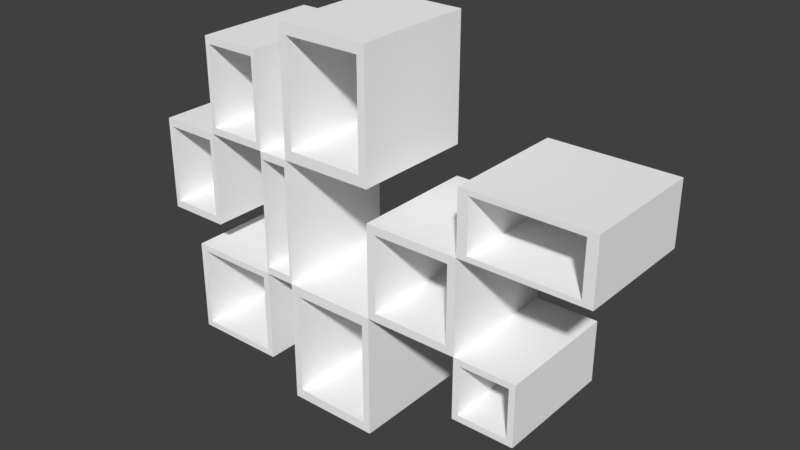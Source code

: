 # Source: Book_Rack.blend  (saved by Blender 2.79.0; exported with 4.5.12 LTS)
import bpy
from mathutils import Matrix  # noqa: F401  (used for matrix-valued properties, if any)

bpy.ops.wm.read_factory_settings(use_empty=True)
scene = bpy.context.scene
scene.name = 'Scene'

# ---- collections
col_collection_1 = bpy.data.collections.new('Collection 1'); scene.collection.children.link(col_collection_1)

# ---- materials (node trees are filled in below, after node groups)
mat_material_001 = bpy.data.materials.new('Material.001')
mat_material_001.alpha_threshold = 0.0
mat_material_001.use_transparent_shadow = False
mat_material_001.diffuse_color = (1.0, 1.0, 1.0, 1.0)
mat_material_001.roughness = 0.5

# ---- material node trees

# ---- world
world_world = bpy.data.worlds.new('World'); scene.world = world_world
world_world.color = (0.05127, 0.05127, 0.05127)
world_world.use_sun_shadow = False
world_world.sun_shadow_jitter_overblur = 0.0
world_world.cycles.sampling_method = 'MANUAL'

# ---- meshes
me_plane = bpy.data.meshes.new('Plane')
me_plane.from_pydata([(0.4513, 0.314, -5.96e-08), (0.4513, 0.314, 0.404), (0.8553, 0.314, -5.96e-08), (0.8553, 0.314, 0.404), (0.8553, 0.112, -5.215e-08), (0.8553, 0.112, 0.404), (0.4513, 0.112, -9.686e-08), (0.4513, 0.112, 0.404), (0.4513, -0.1909, -1.192e-07), (0.4513, -0.1909, 0.404), (0.6533, -0.1909, -8.941e-08), (0.6533, -0.1909, 0.404), (0.6533, -0.3929, -1.49e-07), (0.6533, -0.3929, 0.404), (0.4513, -0.3929, -1.49e-07), (0.4513, -0.3929, 0.404), (0.1483, -0.1909, -1.341e-07), (0.1483, -0.1909, 0.404), (0.1483, 0.112, -1.118e-07), (0.1483, 0.112, 0.404), (0.1483, -0.5949, -1.788e-07), (0.1483, -0.5949, 0.404), (-0.1546, -0.5949, -1.788e-07), (-0.1546, -0.5949, 0.404), (-0.1546, -0.1909, -1.49e-07), (-0.1546, -0.1909, 0.404), (-0.1546, 0.213, -1.192e-07), (-0.1546, 0.213, 0.404), (0.1483, 0.213, -1.043e-07), (0.1483, 0.213, 0.404), (0.1483, 0.617, -5.96e-08), (0.1483, 0.617, 0.404), (-0.1546, 0.617, -5.96e-08), (-0.1546, 0.617, 0.404), (-0.2556, 0.213, -1.192e-07), (-0.2556, 0.213, 0.404), (-0.2556, -0.1909, -1.49e-07), (-0.2556, -0.1909, 0.404), (-0.2556, 0.516, -5.96e-08), (-0.2556, 0.516, 0.404), (-0.4576, 0.516, -1.192e-07), (-0.4576, 0.516, 0.404), (-0.4576, 0.213, -1.192e-07), (-0.4576, 0.213, 0.404), (-0.4576, -0.08995, -1.565e-07), (-0.4576, -0.08995, 0.404), (-0.6596, -0.08995, -1.565e-07), (-0.6596, -0.08995, 0.404), (-0.6596, 0.213, -1.192e-07), (-0.6596, 0.213, 0.404), (-0.2556, -0.4939, -2.086e-07), (-0.2556, -0.4939, 0.404), (-0.5586, -0.4939, -2.086e-07), (-0.5586, -0.4939, 0.404), (-0.5586, -0.1909, -1.49e-07), (-0.5586, -0.1909, 0.404), (0.8222, 0.2975, -5.96e-08), (0.4844, 0.2975, -5.96e-08), (0.4844, 0.2975, 0.404), (0.8222, 0.2975, 0.404), (0.8222, 0.1286, 0.404), (0.8222, 0.1286, -4.47e-08), (0.4844, 0.1286, 0.404), (0.4844, 0.1286, -1.043e-07), (0.4714, -0.211, 0.404), (0.4714, -0.211, -1.192e-07), (0.6332, -0.211, 0.404), (0.6332, -0.211, -8.941e-08), (0.6332, -0.3728, 0.404), (0.6332, -0.3728, -1.49e-07), (0.4714, -0.3728, 0.404), (0.4714, -0.3728, -1.49e-07), (0.4243, 0.08507, 0.404), (0.4243, 0.08507, -8.941e-08), (0.4243, -0.164, 0.404), (0.4243, -0.164, -1.341e-07), (0.1753, -0.164, 0.404), (0.1753, -0.164, -1.341e-07), (0.1753, 0.08507, 0.404), (0.1753, 0.08507, -8.941e-08), (0.1243, -0.2229, 0.404), (0.1243, -0.2229, -1.341e-07), (0.1243, -0.5629, 0.404), (0.1243, -0.5629, -1.788e-07), (-0.1307, -0.5629, 0.404), (-0.1307, -0.5629, -1.788e-07), (-0.1307, -0.2229, 0.404), (-0.1307, -0.2229, -1.341e-07), (-0.1289, 0.2474, 0.404), (-0.1289, 0.2474, -1.043e-07), (0.1226, 0.2474, 0.404), (0.1226, 0.2474, -8.941e-08), (0.1226, 0.5827, 0.404), (0.1226, 0.5827, -5.96e-08), (-0.1289, 0.5827, 0.404), (-0.1289, 0.5827, -5.96e-08), (-0.1607, -0.1668, 0.404), (-0.1607, -0.1668, -1.49e-07), (-0.1607, 0.1889, 0.404), (-0.1607, 0.1889, -8.941e-08), (-0.2496, 0.1889, 0.404), (-0.2496, 0.1889, -1.192e-07), (-0.2496, -0.1668, 0.404), (-0.2496, -0.1668, -1.788e-07), (-0.2708, 0.2357, 0.404), (-0.2708, 0.2357, -8.941e-08), (-0.2708, 0.4933, 0.404), (-0.2708, 0.4933, -8.941e-08), (-0.4425, 0.4933, 0.404), (-0.4425, 0.4933, -5.96e-08), (-0.4425, 0.2357, 0.404), (-0.4425, 0.2357, -8.941e-08), (-0.4741, 0.1884, 0.404), (-0.4741, 0.1884, -1.49e-07), (-0.4741, -0.06529, 0.404), (-0.4741, -0.06529, -1.341e-07), (-0.6432, -0.06529, 0.404), (-0.6432, -0.06529, -1.639e-07), (-0.6432, 0.1884, 0.404), (-0.6432, 0.1884, -1.192e-07), (-0.2758, -0.2111, 0.404), (-0.2758, -0.2111, -1.49e-07), (-0.2758, -0.4738, 0.404), (-0.2758, -0.4738, -1.788e-07), (-0.5385, -0.4738, 0.404), (-0.5385, -0.4738, -2.086e-07), (-0.5385, -0.2111, 0.404), (-0.5385, -0.2111, -1.49e-07)], [], [(6, 63, 61, 4), (2, 56, 57, 0), (7, 62, 58, 1), (1, 58, 59, 3), (17, 9, 74, 76), (9, 64, 66, 11), (12, 69, 67, 10), (13, 68, 70, 15), (15, 70, 64, 9), (18, 79, 77, 16), (6, 73, 79, 18), (9, 7, 72, 74), (22, 85, 83, 20), (23, 84, 86, 25), (16, 81, 87, 24), (20, 83, 81, 16), (35, 100, 98, 27), (29, 90, 88, 27), (28, 91, 93, 30), (33, 94, 92, 31), (27, 88, 94, 33), (34, 101, 103, 36), (36, 103, 97, 24), (27, 98, 96, 25), (38, 107, 109, 40), (43, 110, 108, 41), (34, 42, 111, 105), (34, 105, 107, 38), (43, 45, 44, 42), (45, 47, 46, 44), (47, 49, 48, 46), (43, 42, 48, 49), (36, 37, 51, 50), (50, 51, 53, 52), (52, 53, 55, 54), (55, 37, 36, 54), (57, 56, 59, 58), (56, 61, 60, 59), (61, 63, 62, 60), (57, 58, 62, 63), (3, 59, 60, 5), (0, 57, 63, 6), (5, 60, 62, 7), (4, 61, 56, 2), (7, 6, 4, 5), (3, 5, 4, 2), (2, 0, 1, 3), (1, 0, 6, 7), (64, 65, 67, 66), (66, 67, 69, 68), (68, 69, 71, 70), (64, 70, 71, 65), (8, 65, 71, 14), (14, 71, 69, 12), (11, 66, 68, 13), (10, 67, 65, 8), (13, 12, 10, 11), (15, 14, 12, 13), (9, 8, 14, 15), (11, 10, 8, 9), (72, 73, 75, 74), (74, 75, 77, 76), (76, 77, 79, 78), (72, 78, 79, 73), (6, 8, 75, 73), (19, 78, 72, 7), (17, 76, 78, 19), (8, 16, 77, 75), (9, 8, 6, 7), (8, 9, 17, 16), (7, 6, 18, 19), (19, 18, 16, 17), (81, 83, 82, 80), (83, 85, 84, 82), (85, 87, 86, 84), (86, 87, 81, 80), (17, 80, 82, 21), (25, 86, 80, 17), (24, 87, 85, 22), (21, 82, 84, 23), (88, 90, 91, 89), (90, 92, 93, 91), (92, 94, 95, 93), (88, 89, 95, 94), (32, 95, 89, 26), (30, 93, 95, 32), (31, 92, 90, 29), (26, 89, 91, 28), (96, 98, 99, 97), (98, 100, 101, 99), (100, 102, 103, 101), (96, 97, 103, 102), (24, 97, 99, 26), (25, 96, 102, 37), (37, 102, 100, 35), (26, 99, 101, 34), (105, 104, 106, 107), (107, 106, 108, 109), (109, 108, 110, 111), (110, 104, 105, 111), (39, 106, 104, 35), (43, 35, 104, 110), (40, 109, 111, 42), (41, 108, 106, 39), (112, 113, 115, 114), (114, 115, 117, 116), (116, 117, 119, 118), (112, 118, 119, 113), (43, 112, 114, 45), (42, 113, 119, 48), (48, 119, 117, 46), (45, 114, 116, 47), (44, 115, 113, 42), (49, 118, 112, 43), (47, 116, 118, 49), (46, 117, 115, 44), (121, 123, 122, 120), (123, 125, 124, 122), (125, 127, 126, 124), (126, 127, 121, 120), (50, 123, 121, 36), (36, 121, 127, 54), (53, 124, 126, 55), (52, 125, 123, 50), (37, 120, 122, 51), (55, 126, 120, 37), (54, 127, 125, 52), (51, 122, 124, 53), (37, 36, 24, 25), (35, 34, 36, 37), (35, 27, 26, 34), (27, 25, 24, 26), (31, 29, 28, 30), (33, 31, 30, 32), (27, 33, 32, 26), (29, 27, 26, 28), (35, 34, 38, 39), (40, 41, 39, 38), (41, 40, 42, 43), (35, 43, 42, 34), (21, 20, 16, 17), (22, 20, 21, 23), (24, 22, 23, 25), (17, 16, 24, 25)])
me_plane.polygons.foreach_set('use_smooth', [True] * 144)
_k = set([(0, 1), (0, 2), (0, 6), (1, 3), (1, 7), (2, 3), (2, 4), (3, 5), (4, 5), (4, 6), (5, 7), (6, 7), (6, 8), (6, 18), (7, 9), (7, 19), (8, 9), (8, 10), (8, 14), (8, 16), (9, 11), (9, 15), (9, 17), (10, 11), (10, 12), (11, 13), (12, 13), (12, 14), (13, 15), (14, 15), (16, 17), (16, 18), (16, 20), (16, 24), (17, 19), (17, 21), (17, 25), (18, 19), (20, 21), (20, 22), (21, 23), (22, 23), (22, 24), (23, 25), (24, 25), (24, 26), (24, 36), (25, 27), (25, 37), (26, 27), (26, 28), (26, 32), (26, 34), (27, 29), (27, 33), (27, 35), (28, 29), (28, 30), (29, 31), (30, 31), (30, 32), (31, 33), (32, 33), (34, 35), (34, 36), (34, 38), (34, 42), (35, 37), (35, 39), (35, 43), (36, 37), (36, 50), (36, 54), (37, 51), (37, 55), (38, 39), (38, 40), (39, 41), (40, 41), (40, 42), (41, 43), (42, 43), (42, 44), (42, 48), (43, 45), (43, 49), (44, 45), (44, 46), (45, 47), (46, 47), (46, 48), (47, 49), (48, 49), (50, 51), (50, 52), (51, 53), (52, 53), (52, 54), (53, 55), (54, 55), (56, 57), (56, 59), (56, 61), (57, 58), (57, 63), (58, 59), (58, 62), (59, 60), (60, 61), (60, 62), (61, 63), (62, 63), (64, 65), (64, 66), (64, 70), (65, 67), (65, 71), (66, 67), (66, 68), (67, 69), (68, 69), (68, 70), (69, 71), (70, 71), (72, 73), (72, 74), (72, 78), (73, 75), (73, 79), (74, 75), (74, 76), (75, 77), (76, 77), (76, 78), (77, 79), (78, 79), (80, 81), (80, 82), (80, 86), (81, 83), (81, 87), (82, 83), (82, 84), (83, 85), (84, 85), (84, 86), (85, 87), (86, 87), (88, 89), (88, 90), (88, 94), (89, 91), (89, 95), (90, 91), (90, 92), (91, 93), (92, 93), (92, 94), (93, 95), (94, 95), (96, 97), (96, 98), (96, 102), (97, 99), (97, 103), (98, 99), (98, 100), (99, 101), (100, 101), (100, 102), (101, 103), (102, 103), (104, 105), (104, 106), (104, 110), (105, 107), (105, 111), (106, 107), (106, 108), (107, 109), (108, 109), (108, 110), (109, 111), (110, 111), (112, 113), (112, 114), (112, 118), (113, 115), (113, 119), (114, 115), (114, 116), (115, 117), (116, 117), (116, 118), (117, 119), (118, 119), (120, 121), (120, 122), (120, 126), (121, 123), (121, 127), (122, 123), (122, 124), (123, 125), (124, 125), (124, 126), (125, 127), (126, 127)])
me_plane.attributes.new('sharp_edge', 'BOOLEAN', 'EDGE').data.foreach_set('value', [ (min(e.vertices), max(e.vertices)) in _k for e in me_plane.edges])
_uv = me_plane.uv_layers.new(name='UVMap')
_uv.uv.foreach_set('vector', [0.8953, 0.9032, 0.89, 0.8926, 0.89, 0.7848, 0.8953, 0.7742, 0.8308, 0.7742, 0.8361, 0.7848, 0.8361, 0.8926, 0.8308, 0.9032, 0.6339, 0.7742, 0.6286, 0.7848, 0.5746, 0.7848, 0.5693, 0.7742, 0.5693, 0.7742, 0.5746, 0.7848, 0.5746, 0.8926, 0.5693, 0.9032, 0.256, 0.7742, 0.256, 0.871, 0.2474, 0.8624, 0.2474, 0.7828, 0.06455, 0.9032, 0.07097, 0.9096, 0.07097, 0.9613, 0.06455, 0.9677, 0.6339, 0.9032, 0.6274, 0.9096, 0.5757, 0.9096, 0.5693, 0.9032, 0.1291, 0.9677, 0.1227, 0.9613, 0.1227, 0.9096, 0.1291, 0.9032, 0.1291, 0.9032, 0.1227, 0.9096, 0.07097, 0.9096, 0.06455, 0.9032, 0.256, 0.871, 0.2646, 0.8624, 0.3442, 0.8624, 0.3528, 0.871, 0.256, 0.7742, 0.2646, 0.7828, 0.2646, 0.8624, 0.256, 0.871, 0.256, 0.871, 0.1592, 0.871, 0.1678, 0.8624, 0.2474, 0.8624, 0.4959, 0.129, 0.5036, 0.1188, 0.5851, 0.1188, 0.5927, 0.129, 0.5824, 0.2581, 0.59, 0.2683, 0.59, 0.3769, 0.5824, 0.3871, 0.5927, 0.0, 0.5851, 0.01022, 0.5036, 0.01022, 0.4959, 1.538e-08, 0.5927, 0.129, 0.5851, 0.1188, 0.5851, 0.01022, 0.5927, 0.0, 0.9626, 0.6452, 0.9645, 0.6375, 0.9929, 0.6375, 0.9949, 0.6452, 0.6661, 0.3871, 0.6579, 0.3981, 0.5775, 0.3981, 0.5693, 0.3871, 0.355, 0.5161, 0.3632, 0.5271, 0.3632, 0.6342, 0.355, 0.6452, 0.5693, 0.5161, 0.5775, 0.5052, 0.6579, 0.5052, 0.6661, 0.5161, 0.5693, 0.3871, 0.5775, 0.3981, 0.5775, 0.5052, 0.5693, 0.5161, 0.9502, 0.7742, 0.9521, 0.7819, 0.9521, 0.8955, 0.9502, 0.9032, 0.9502, 0.9032, 0.9521, 0.8955, 0.9805, 0.8955, 0.9825, 0.9032, 0.9949, 0.6452, 0.9929, 0.6375, 0.9929, 0.5238, 0.9949, 0.5161, 0.3788, 0.871, 0.374, 0.8782, 0.3191, 0.8782, 0.3143, 0.871, 0.06455, 1.0, 0.05971, 0.9928, 0.05971, 0.9105, 0.06455, 0.9032, 0.3788, 0.9677, 0.3143, 0.9677, 0.3191, 0.9605, 0.374, 0.9605, 0.3788, 0.9677, 0.374, 0.9605, 0.374, 0.8782, 0.3788, 0.871, 0.6661, 0.6452, 0.5693, 0.6452, 0.5693, 0.5161, 0.6661, 0.5161, 0.9176, 0.2581, 0.8531, 0.2581, 0.8531, 0.129, 0.9176, 0.129, 0.4855, 0.2581, 0.5824, 0.2581, 0.5824, 0.3871, 0.4855, 0.3871, 0.844, 0.6452, 0.844, 0.5161, 0.9086, 0.5161, 0.9086, 0.6452, 0.5693, 0.5161, 0.5693, 0.6452, 0.4725, 0.6452, 0.4725, 0.5161, 0.2905, 0.7742, 0.2905, 0.6452, 0.3873, 0.6452, 0.3873, 0.7742, 0.0, 0.6452, 0.0, 0.5161, 0.09682, 0.5161, 0.09682, 0.6452, 0.0, 0.6452, 0.09682, 0.6452, 0.09682, 0.7742, 0.0, 0.7742, 3.078e-08, 0.3871, 0.1079, 0.3871, 0.1079, 0.5161, 0.0, 0.5161, 0.9716, 0.2581, 0.9176, 0.2581, 0.9176, 0.129, 0.9716, 0.129, 0.1079, 0.3871, 0.2158, 0.3871, 0.2158, 0.5161, 0.1079, 0.5161, 0.9184, 0.129, 0.9184, 1.538e-08, 0.9724, 0.0, 0.9724, 0.129, 0.5693, 0.9032, 0.5746, 0.8926, 0.6286, 0.8926, 0.6339, 0.9032, 0.8308, 0.9032, 0.8361, 0.8926, 0.89, 0.8926, 0.8953, 0.9032, 0.6339, 0.9032, 0.6286, 0.8926, 0.6286, 0.7848, 0.6339, 0.7742, 0.8953, 0.7742, 0.89, 0.7848, 0.8361, 0.7848, 0.8308, 0.7742, 0.3873, 0.2581, 0.2582, 0.2581, 0.2582, 0.129, 0.3873, 0.129, 0.1936, 0.5161, 0.2582, 0.5161, 0.2582, 0.6452, 0.1936, 0.6452, 0.1291, 0.3871, 0.1291, 0.2581, 0.2582, 0.2581, 0.2582, 0.3871, 0.7662, 0.7742, 0.7662, 0.9032, 0.7017, 0.9032, 0.7017, 0.7742, 0.2626, 1.0, 0.2626, 0.871, 0.3143, 0.871, 0.3143, 1.0, 0.9959, 0.6452, 0.9959, 0.7742, 0.9442, 0.7742, 0.9442, 0.6452, 0.2109, 1.0, 0.2109, 0.871, 0.2626, 0.871, 0.2626, 1.0, 0.1592, 0.871, 0.2109, 0.871, 0.2109, 1.0, 0.1592, 1.0, 0.5693, 0.9677, 0.5757, 0.9613, 0.6274, 0.9613, 0.6339, 0.9677, 0.6339, 0.9677, 0.6274, 0.9613, 0.6274, 0.9096, 0.6339, 0.9032, 0.06455, 0.9677, 0.07097, 0.9613, 0.1227, 0.9613, 0.1291, 0.9677, 0.5693, 0.9032, 0.5757, 0.9096, 0.5757, 0.9613, 0.5693, 0.9677, 0.7662, 0.9032, 0.7662, 0.7742, 0.8308, 0.7742, 0.8308, 0.9032, 0.8797, 0.7742, 0.8797, 0.6452, 0.9442, 0.6452, 0.9442, 0.7742, 0.7017, 0.7742, 0.7017, 0.9032, 0.6371, 0.9032, 0.6371, 0.7742, 0.8539, 0.129, 0.8539, 1.154e-08, 0.9184, 0.0, 0.9184, 0.129, 0.8531, 0.129, 0.8531, 0.2581, 0.7735, 0.2581, 0.7735, 0.129, 0.8797, 0.6452, 0.8797, 0.7742, 0.8001, 0.7742, 0.8001, 0.6452, 0.07958, 0.7742, 0.07958, 0.9032, 0.0, 0.9032, 1.347e-08, 0.7742, 0.1592, 0.9032, 0.07958, 0.9032, 0.07958, 0.7742, 0.1592, 0.7742, 0.256, 0.7742, 0.3528, 0.7742, 0.3442, 0.7828, 0.2646, 0.7828, 0.1592, 0.7742, 0.1678, 0.7828, 0.1678, 0.8624, 0.1592, 0.871, 0.256, 0.7742, 0.2474, 0.7828, 0.1678, 0.7828, 0.1592, 0.7742, 0.3528, 0.7742, 0.3528, 0.871, 0.3442, 0.8624, 0.3442, 0.7828, 0.355, 0.5161, 0.355, 0.6452, 0.2582, 0.6452, 0.2582, 0.5161, 0.2905, 0.6452, 0.2905, 0.7742, 0.1936, 0.7742, 0.1936, 0.6452, 0.6896, 0.0, 0.6896, 0.129, 0.5927, 0.129, 0.5927, 2.307e-08, 0.5927, 0.129, 0.5927, 0.2581, 0.4959, 0.2581, 0.4959, 0.129, 0.4959, 0.129, 0.3873, 0.129, 0.3873, 1.923e-08, 0.4959, 0.0, 0.7186, 0.7742, 0.6371, 0.7742, 0.6371, 0.6452, 0.7186, 0.6452, 0.3873, 0.129, 0.4959, 0.129, 0.4959, 0.2581, 0.3873, 0.2581, 0.8001, 0.6452, 0.8001, 0.7742, 0.7186, 0.7742, 0.7186, 0.6452, 0.6792, 0.3871, 0.6715, 0.3769, 0.6715, 0.2683, 0.6792, 0.2581, 0.5824, 0.3871, 0.59, 0.3769, 0.6715, 0.3769, 0.6792, 0.3871, 0.4959, 1.538e-08, 0.5036, 0.01022, 0.5036, 0.1188, 0.4959, 0.129, 0.6792, 0.2581, 0.6715, 0.2683, 0.59, 0.2683, 0.5824, 0.2581, 0.7631, 0.2581, 0.8435, 0.2581, 0.8435, 0.3871, 0.7631, 0.3871, 0.3653, 0.3871, 0.4725, 0.3871, 0.4725, 0.5161, 0.3653, 0.5161, 0.7735, 3.845e-09, 0.8539, 0.0, 0.8539, 0.129, 0.7735, 0.129, 0.3653, 0.3871, 0.3653, 0.5161, 0.2582, 0.5161, 0.2582, 0.3871, 0.4518, 0.6452, 0.4436, 0.6342, 0.4436, 0.5271, 0.4518, 0.5161, 0.355, 0.6452, 0.3632, 0.6342, 0.4436, 0.6342, 0.4518, 0.6452, 0.6661, 0.5161, 0.6579, 0.5052, 0.6579, 0.3981, 0.6661, 0.3871, 0.4518, 0.5161, 0.4436, 0.5271, 0.3632, 0.5271, 0.355, 0.5161, 0.2582, 0.2581, 0.3719, 0.2581, 0.3719, 0.3871, 0.2582, 0.3871, 0.9913, 0.3871, 0.9629, 0.3871, 0.9629, 0.2581, 0.9913, 0.2581, 0.4855, 0.3871, 0.3719, 0.3871, 0.3719, 0.2581, 0.4855, 0.2581, 1.0, 0.129, 1.0, 0.2581, 0.9716, 0.2581, 0.9716, 0.129, 0.9825, 0.9032, 0.9805, 0.8955, 0.9805, 0.7819, 0.9825, 0.7742, 0.9949, 0.5161, 0.9929, 0.5238, 0.9645, 0.5238, 0.9626, 0.5161, 0.9626, 0.5161, 0.9645, 0.5238, 0.9645, 0.6375, 0.9626, 0.6452, 0.9825, 0.7742, 0.9805, 0.7819, 0.9521, 0.7819, 0.9502, 0.7742, 0.4725, 0.7742, 0.4725, 0.6452, 0.5548, 0.6452, 0.5548, 0.7742, 0.8953, 0.9032, 0.8953, 0.7742, 0.9502, 0.7742, 0.9502, 0.9032, 0.6371, 0.6452, 0.6371, 0.7742, 0.5548, 0.7742, 0.5548, 0.6452, 0.908, 0.2581, 0.9629, 0.2581, 0.9629, 0.3871, 0.908, 0.3871, 0.0, 0.9032, 0.004833, 0.9105, 0.004833, 0.9928, 7.694e-09, 1.0, 0.06455, 1.0, 7.694e-09, 1.0, 0.004833, 0.9928, 0.05971, 0.9928, 0.3143, 0.871, 0.3191, 0.8782, 0.3191, 0.9605, 0.3143, 0.9677, 0.06455, 0.9032, 0.05971, 0.9105, 0.004833, 0.9105, 0.0, 0.9032, 0.844, 0.3871, 0.844, 0.5161, 0.7629, 0.5161, 0.7629, 0.3871, 0.9086, 0.6452, 0.9086, 0.5161, 0.9626, 0.5161, 0.9626, 0.6452, 0.7629, 0.6452, 0.7629, 0.5161, 0.844, 0.5161, 0.844, 0.6452, 0.9626, 0.5161, 0.9086, 0.5161, 0.9086, 0.3871, 0.9626, 0.3871, 0.4725, 0.871, 0.4777, 0.8788, 0.4777, 0.9599, 0.4725, 0.9677, 0.4434, 0.871, 0.4381, 0.8788, 0.3841, 0.8788, 0.3788, 0.871, 0.3788, 0.871, 0.3841, 0.8788, 0.3841, 0.9599, 0.3788, 0.9677, 0.4725, 0.9677, 0.4777, 0.9599, 0.5318, 0.9599, 0.537, 0.9677, 0.4434, 0.9677, 0.4381, 0.9599, 0.4381, 0.8788, 0.4434, 0.871, 0.537, 0.871, 0.5318, 0.8788, 0.4777, 0.8788, 0.4725, 0.871, 0.537, 0.9677, 0.5318, 0.9599, 0.5318, 0.8788, 0.537, 0.871, 0.3788, 0.9677, 0.3841, 0.9599, 0.4381, 0.9599, 0.4434, 0.9677, 0.7735, 0.2581, 0.6896, 0.2581, 0.6896, 0.129, 0.7735, 0.129, 0.4712, 0.7742, 0.3873, 0.7742, 0.3873, 0.6452, 0.4712, 0.6452, 0.6792, 0.2581, 0.7631, 0.2581, 0.7631, 0.3871, 0.6792, 0.3871, 0.6896, 0.129, 0.6896, 1.923e-08, 0.7735, 0.0, 0.7735, 0.129, 0.4496, 0.7742, 0.4432, 0.7806, 0.3592, 0.7806, 0.3528, 0.7742, 0.3528, 0.7742, 0.3592, 0.7806, 0.3592, 0.8645, 0.3528, 0.871, 0.4725, 0.7742, 0.4789, 0.7806, 0.4789, 0.8645, 0.4725, 0.871, 0.4496, 0.871, 0.4432, 0.8645, 0.4432, 0.7806, 0.4496, 0.7742, 0.5693, 0.871, 0.5629, 0.8645, 0.5629, 0.7806, 0.5693, 0.7742, 0.4725, 0.871, 0.4789, 0.8645, 0.5629, 0.8645, 0.5693, 0.871, 0.3528, 0.871, 0.3592, 0.8645, 0.4432, 0.8645, 0.4496, 0.871, 0.5693, 0.7742, 0.5629, 0.7806, 0.4789, 0.7806, 0.4725, 0.7742, 0.2158, 0.5161, 0.2158, 0.3871, 0.2481, 0.3871, 0.2481, 0.5161, 0.2582, 1.538e-08, 0.3873, 0.0, 0.3873, 0.129, 0.2582, 0.129, 0.9626, 0.3871, 0.9949, 0.3871, 0.9949, 0.5161, 0.9626, 0.5161, 0.0, 2.692e-08, 0.1291, 0.0, 0.1291, 0.129, 2.308e-08, 0.129, 0.2582, 1.538e-08, 0.2582, 0.129, 0.1291, 0.129, 0.1291, 0.0, 0.6661, 0.3871, 0.7629, 0.3871, 0.7629, 0.5161, 0.6661, 0.5161, 0.1291, 0.2581, 0.1291, 0.129, 0.2582, 0.129, 0.2582, 0.2581, 0.09682, 0.6452, 0.1936, 0.6452, 0.1936, 0.7742, 0.09682, 0.7742, 0.5693, 0.3871, 0.5693, 0.5161, 0.4725, 0.5161, 0.4725, 0.3871, 0.844, 0.5161, 0.844, 0.3871, 0.9086, 0.3871, 0.9086, 0.5161, 0.1936, 0.5161, 0.1936, 0.6452, 0.09682, 0.6452, 0.09682, 0.5161, 0.8435, 0.2581, 0.908, 0.2581, 0.908, 0.3871, 0.8435, 0.3871, 0.0, 0.129, 0.1291, 0.129, 0.1291, 0.2581, 1.539e-08, 0.2581, 0.7629, 0.6452, 0.6661, 0.6452, 0.6661, 0.5161, 0.7629, 0.5161, 0.1291, 0.2581, 0.1291, 0.3871, 7.694e-09, 0.3871, 0.0, 0.2581, 0.6896, 0.129, 0.6896, 0.2581, 0.5927, 0.2581, 0.5927, 0.129])
me_plane.materials.append(mat_material_001)
me_plane.use_remesh_preserve_volume = False
me_plane.use_remesh_preserve_attributes = False
me_plane.use_mirror_vertex_groups = False
me_plane.update()
me_plane.normals_split_custom_set([tuple(v) for v in zip(*[iter([-3.775e-08, 1.558e-07, -1.0, 3.137e-08, 9.541e-08, -1.0, 3.137e-08, -2.602e-08, -1.0, -3.775e-08, -4.248e-08, -1.0, -7.927e-08, -4.248e-08, -1.0, -4.855e-08, -2.602e-08, -1.0, -4.855e-08, 9.541e-08, -1.0, -7.927e-08, 1.558e-07, -1.0, -3.878e-07, -2.266e-07, 1.0, -3.256e-07, -1.388e-07, 1.0, -1.964e-07, -1.388e-07, 1.0, -3.206e-07, -2.266e-07, 1.0, -3.206e-07, -2.266e-07, 1.0, -1.964e-07, -1.388e-07, 1.0, -1.964e-07, 0.0, 1.0, -3.206e-07, 0.0, 1.0, -1.997e-06, -1.516e-06, 1.0, 8.804e-07, -1.489e-06, 1.0, 8.804e-07, -1.489e-06, 1.0, -1.997e-06, -1.516e-06, 1.0, 2.548e-07, 1.112e-06, 1.0, 2.548e-07, 1.112e-06, 1.0, 1.529e-06, 9.895e-07, 1.0, 1.529e-06, 9.895e-07, 1.0, -6.075e-14, 1.638e-07, -1.0, -6.075e-14, 1.638e-07, -1.0, 8.192e-08, 1.638e-07, -1.0, 8.192e-08, 1.638e-07, -1.0, 1.656e-06, 6.187e-07, 1.0, 1.656e-06, 6.187e-07, 1.0, 3.822e-07, 7.416e-07, 1.0, 3.822e-07, 7.416e-07, 1.0, 3.822e-07, 7.416e-07, 1.0, 3.822e-07, 7.416e-07, 1.0, 2.548e-07, 1.112e-06, 1.0, 2.548e-07, 1.112e-06, 1.0, 2.207e-07, -2.155e-07, -1.0, 2.207e-07, -2.155e-07, -1.0, 2.207e-07, -7.74e-08, -1.0, 2.207e-07, -7.74e-08, -1.0, 8.256e-08, -2.155e-07, -1.0, 8.256e-08, -2.155e-07, -1.0, 2.207e-07, -2.155e-07, -1.0, 2.207e-07, -2.155e-07, -1.0, 8.804e-07, -1.489e-06, 1.0, 1.063e-06, 9.971e-07, 1.0, 1.063e-06, 9.971e-07, 1.0, 8.804e-07, -1.489e-06, 1.0, 1.272e-07, 4.103e-08, -1.0, 1.647e-07, 5.309e-08, -1.0, 0.0, 6.371e-08, -1.0, 0.0, 4.923e-08, -1.0, 8.124e-07, -3.282e-08, 1.0, 1.051e-06, -4.247e-08, 1.0, 1.1e-06, -2.614e-07, 1.0, 8.74e-07, -3.079e-07, 1.0, 1.577e-08, -8.829e-08, -1.0, 1.255e-08, -4.576e-08, -1.0, 1.772e-07, -5.637e-08, -1.0, 1.43e-07, -9.649e-08, -1.0, 0.0, 4.923e-08, -1.0, 0.0, 6.371e-08, -1.0, 1.255e-08, -4.576e-08, -1.0, 1.577e-08, -8.829e-08, -1.0, -1.53e-07, -1.835e-08, 1.0, 5.933e-07, -7.234e-08, 1.0, 1.593e-06, -7.234e-08, 1.0, 1.007e-07, -1.835e-08, 1.0, 3.785e-07, -8.349e-07, 1.0, 4.61e-07, -6.975e-07, 1.0, 4.092e-07, -6.547e-07, 1.0, 3.384e-07, -8.019e-07, 1.0, -8.684e-08, 2.976e-07, -1.0, -1.282e-07, 2.574e-07, -1.0, -1.534e-07, 5.342e-08, -1.0, -1.186e-07, 4.129e-08, -1.0, 2.229e-07, -2.893e-07, 1.0, 3.172e-07, -2.467e-07, 1.0, 3.691e-07, -2.895e-07, 1.0, 2.63e-07, -3.223e-07, 1.0, 3.384e-07, -8.019e-07, 1.0, 4.092e-07, -6.547e-07, 1.0, 3.172e-07, -2.467e-07, 1.0, 2.229e-07, -2.893e-07, 1.0, -2.53e-07, -5.032e-07, -1.0, -1.459e-06, -1.658e-07, -1.0, -1.459e-06, -1.658e-07, -1.0, -2.53e-07, -5.032e-07, -1.0, -2.53e-07, -5.032e-07, -1.0, -1.459e-06, -1.658e-07, -1.0, -1.459e-06, -1.658e-07, -1.0, -2.53e-07, -5.032e-07, -1.0, 1.007e-07, -1.835e-08, 1.0, 1.593e-06, -7.234e-08, 1.0, 1.437e-06, 4.039e-07, 1.0, -2.426e-07, 1.025e-06, 1.0, 4.989e-08, -3.711e-07, -1.0, 3.653e-08, -2.433e-07, -1.0, 1.638e-06, -2.721e-07, -1.0, 1.156e-06, -3.91e-07, -1.0, -8.224e-07, -8.418e-07, 1.0, -1.19e-06, -6.306e-07, 1.0, -1.19e-06, -2.881e-08, 1.0, -8.224e-07, -1.99e-08, 1.0, 3.277e-14, 8.617e-07, -1.0, 1.106e-06, 8.418e-07, -1.0, 1.602e-06, 6.306e-07, -1.0, 2.4e-14, 6.594e-07, -1.0, 3.277e-14, 8.617e-07, -1.0, 2.4e-14, 6.594e-07, -1.0, 3.653e-08, -2.433e-07, -1.0, 4.989e-08, -3.711e-07, -1.0, 1.0, -1.042e-07, -3.689e-08, 1.0, -1.042e-07, -3.689e-08, 1.0, -1.042e-07, -3.689e-08, 1.0, -1.042e-07, -3.689e-08, -1.475e-07, -1.0, -9.131e-08, -1.475e-07, -1.0, -9.131e-08, -1.475e-07, -1.0, -9.131e-08, -1.475e-07, -1.0, -9.131e-08, -1.0, 4.273e-08, 2.721e-14, -1.0, 4.273e-08, 2.721e-14, -1.0, 4.273e-08, 2.721e-14, -1.0, 4.273e-08, 2.721e-14, 1.107e-07, 1.0, 1.37e-07, 1.107e-07, 1.0, 1.37e-07, 1.107e-07, 1.0, 1.37e-07, 1.107e-07, 1.0, 1.37e-07, 1.0, -1.826e-07, -2.903e-14, 1.0, -1.826e-07, -2.903e-14, 1.0, -1.826e-07, -2.903e-14, 1.0, -1.826e-07, -2.903e-14, -9.836e-08, -1.0, -1.217e-07, -9.836e-08, -1.0, -1.217e-07, -9.836e-08, -1.0, -1.217e-07, -9.836e-08, -1.0, -1.217e-07, -1.0, 0.0, 0.0, -1.0, 0.0, 0.0, -1.0, 0.0, 0.0, -1.0, 0.0, 0.0, 1.967e-07, 1.0, 1.217e-07, 1.967e-07, 1.0, 1.217e-07, 1.967e-07, 1.0, 1.217e-07, 1.967e-07, 1.0, 1.217e-07, -1.765e-07, -1.0, -1.638e-07, -1.765e-07, -1.0, -1.638e-07, -1.765e-07, -1.0, -1.638e-07, -1.765e-07, -1.0, -1.638e-07, -1.0, 0.0, -7.377e-08, -1.0, 0.0, -7.377e-08, -1.0, 0.0, -7.377e-08, -1.0, 0.0, -7.377e-08, 1.986e-07, 1.0, 1.638e-07, 1.986e-07, 1.0, 1.638e-07, 1.986e-07, 1.0, 1.638e-07, 1.986e-07, 1.0, 1.638e-07, 1.0, 2.184e-07, 3.689e-08, 1.0, 2.184e-07, 3.689e-08, 1.0, 2.184e-07, 3.689e-08, 1.0, 2.184e-07, 3.689e-08, -3.206e-07, 0.0, 1.0, -1.964e-07, 0.0, 1.0, -3.256e-07, 0.0, 1.0, -3.878e-07, 0.0, 1.0, -7.927e-08, 1.558e-07, -1.0, -4.855e-08, 9.541e-08, -1.0, 3.137e-08, 9.541e-08, -1.0, -3.775e-08, 1.558e-07, -1.0, -3.878e-07, 0.0, 1.0, -3.256e-07, 0.0, 1.0, -3.256e-07, -1.388e-07, 1.0, -3.878e-07, -2.266e-07, 1.0, -3.775e-08, -4.248e-08, -1.0, 3.137e-08, -2.602e-08, -1.0, -4.855e-08, -2.602e-08, -1.0, -7.927e-08, -4.248e-08, -1.0, -2.49e-07, -1.0, -1.551e-07, -2.49e-07, -1.0, -1.551e-07, -2.49e-07, -1.0, -1.551e-07, -2.49e-07, -1.0, -1.551e-07, 1.0, -6.524e-07, -7.377e-08, 1.0, -6.524e-07, -7.377e-08, 1.0, -6.524e-07, -7.377e-08, 1.0, -6.524e-07, -7.377e-08, 7.377e-08, 1.0, 9.131e-08, 7.377e-08, 1.0, 9.131e-08, 7.377e-08, 1.0, 9.131e-08, 7.377e-08, 1.0, 9.131e-08, -1.0, 1.826e-07, -3.689e-08, -1.0, 1.826e-07, -3.689e-08, -1.0, 1.826e-07, -3.689e-08, -1.0, 1.826e-07, -3.689e-08, -2.763e-07, -1.0, -1.14e-07, -2.763e-07, -1.0, -1.14e-07, -2.763e-07, -1.0, -1.14e-07, -2.763e-07, -1.0, -1.14e-07, -1.0, -4.56e-07, 0.0, -1.0, -4.56e-07, 0.0, -1.0, -4.56e-07, 0.0, -1.0, -4.56e-07, 0.0, 2.763e-07, 1.0, 2.28e-07, 2.763e-07, 1.0, 2.28e-07, 2.763e-07, 1.0, 2.28e-07, 2.763e-07, 1.0, 2.28e-07, 1.0, 1.304e-08, -3.689e-08, 1.0, 1.304e-08, -3.689e-08, 1.0, 1.304e-08, -3.689e-08, 1.0, 1.304e-08, -3.689e-08, 8.192e-08, 8.192e-08, -1.0, 8.192e-08, 8.192e-08, -1.0, 0.0, 8.192e-08, -1.0, 0.0, 8.192e-08, -1.0, 0.0, 8.192e-08, -1.0, 0.0, 8.192e-08, -1.0, -6.075e-14, 1.638e-07, -1.0, -6.075e-14, 1.638e-07, -1.0, 1.529e-06, 9.895e-07, 1.0, 1.529e-06, 9.895e-07, 1.0, 1.656e-06, 6.187e-07, 1.0, 1.656e-06, 6.187e-07, 1.0, 8.192e-08, 1.638e-07, -1.0, 8.192e-08, 1.638e-07, -1.0, 8.192e-08, 8.192e-08, -1.0, 8.192e-08, 8.192e-08, -1.0, 1.0, -3.652e-07, -4.354e-14, 1.0, -3.652e-07, -4.354e-14, 1.0, -3.652e-07, -4.354e-14, 1.0, -3.652e-07, -4.354e-14, -7.377e-08, -1.0, -9.131e-08, -7.377e-08, -1.0, -9.131e-08, -7.377e-08, -1.0, -9.131e-08, -7.377e-08, -1.0, -9.131e-08, -1.0, 3.652e-07, 3.689e-08, -1.0, 3.652e-07, 3.689e-08, -1.0, 3.652e-07, 3.689e-08, -1.0, 3.652e-07, 3.689e-08, 2.213e-07, 1.0, 1.611e-07, 2.213e-07, 1.0, 1.611e-07, 2.213e-07, 1.0, 1.611e-07, 2.213e-07, 1.0, 1.611e-07, -1.0, 0.0, -3.689e-08, -1.0, 0.0, -3.689e-08, -1.0, 0.0, -3.689e-08, -1.0, 0.0, -3.689e-08, 8.975e-08, 1.0, 8.68e-08, 8.975e-08, 1.0, 8.68e-08, 8.975e-08, 1.0, 8.68e-08, 8.975e-08, 1.0, 8.68e-08, 1.0, -2.222e-07, 7.377e-08, 1.0, -2.222e-07, 7.377e-08, 1.0, -2.222e-07, 7.377e-08, 1.0, -2.222e-07, 7.377e-08, -2.094e-07, -1.0, -1.111e-07, -2.094e-07, -1.0, -1.111e-07, -2.094e-07, -1.0, -1.111e-07, -2.094e-07, -1.0, -1.111e-07, 8.256e-08, -2.155e-07, -1.0, 8.256e-08, -7.74e-08, -1.0, 8.256e-08, -7.74e-08, -1.0, 8.256e-08, -2.155e-07, -1.0, -1.814e-06, 9.701e-07, 1.0, -1.814e-06, 9.701e-07, 1.0, 1.063e-06, 9.971e-07, 1.0, 1.063e-06, 9.971e-07, 1.0, -1.997e-06, -1.516e-06, 1.0, -1.997e-06, -1.516e-06, 1.0, -1.814e-06, 9.701e-07, 1.0, -1.814e-06, 9.701e-07, 1.0, 8.256e-08, -7.74e-08, -1.0, 2.207e-07, -7.74e-08, -1.0, 2.207e-07, -7.74e-08, -1.0, 8.256e-08, -7.74e-08, -1.0, 1.0, -2.435e-07, -2.903e-14, 1.0, -2.435e-07, -2.903e-14, 1.0, -2.435e-07, -2.903e-14, 1.0, -2.435e-07, -2.903e-14, -1.721e-07, -1.0, -1.057e-07, -1.721e-07, -1.0, -1.057e-07, -1.721e-07, -1.0, -1.057e-07, -1.721e-07, -1.0, -1.057e-07, 6.148e-08, 1.0, 1.658e-07, 6.148e-08, 1.0, 1.658e-07, 6.148e-08, 1.0, 1.658e-07, 6.148e-08, 1.0, 1.658e-07, -1.0, 9.131e-08, -5.533e-08, -1.0, 9.131e-08, -5.533e-08, -1.0, 9.131e-08, -5.533e-08, -1.0, 9.131e-08, -5.533e-08, -1.0, 1.627e-07, -3.689e-08, -1.0, 1.627e-07, -3.689e-08, -1.0, 1.627e-07, -3.689e-08, -1.0, 1.627e-07, -3.689e-08, 3.506e-07, 1.0, 1.447e-07, 3.506e-07, 1.0, 1.447e-07, 3.506e-07, 1.0, 1.447e-07, 3.506e-07, 1.0, 1.447e-07, 1.0, -1.627e-07, 1.107e-07, 1.0, -1.627e-07, 1.107e-07, 1.0, -1.627e-07, 1.107e-07, 1.0, -1.627e-07, 1.107e-07, -1.753e-07, -1.0, -1.407e-07, -1.753e-07, -1.0, -1.407e-07, -1.753e-07, -1.0, -1.407e-07, -1.753e-07, -1.0, -1.407e-07, -1.094e-07, -2.586e-07, 1.0, -1.723e-07, -1.977e-07, 1.0, -2.213e-07, 2.124e-08, 1.0, -1.71e-07, 1.641e-08, 1.0, 8.74e-07, -3.079e-07, 1.0, 1.1e-06, -2.614e-07, 1.0, -1.723e-07, -1.977e-07, 1.0, -1.094e-07, -2.586e-07, 1.0, 1.43e-07, -9.649e-08, -1.0, 1.772e-07, -5.637e-08, -1.0, 1.647e-07, 5.309e-08, -1.0, 1.272e-07, 4.103e-08, -1.0, -1.71e-07, 1.641e-08, 1.0, -2.213e-07, 2.124e-08, 1.0, 1.051e-06, -4.247e-08, 1.0, 8.124e-07, -3.282e-08, 1.0, 2.074e-07, 1.0, 1.467e-07, 2.074e-07, 1.0, 1.467e-07, 2.074e-07, 1.0, 1.467e-07, 2.074e-07, 1.0, 1.467e-07, -1.0, 1.92e-07, 2.623e-14, -1.0, 1.92e-07, 2.623e-14, -1.0, 1.92e-07, 2.623e-14, -1.0, 1.92e-07, 2.623e-14, -1.185e-07, -1.0, -1.467e-07, -1.185e-07, -1.0, -1.467e-07, -1.185e-07, -1.0, -1.467e-07, -1.185e-07, -1.0, -1.467e-07, 1.0, -1.65e-07, 5.533e-08, 1.0, -1.65e-07, 5.533e-08, 1.0, -1.65e-07, 5.533e-08, 1.0, -1.65e-07, 5.533e-08, 1.186e-07, 5.78e-08, -1.0, 1.534e-07, 7.479e-08, -1.0, 1.787e-07, 2.788e-07, -1.0, 1.503e-07, 3.141e-07, -1.0, -1.186e-07, 4.129e-08, -1.0, -1.534e-07, 5.342e-08, -1.0, 1.534e-07, 7.479e-08, -1.0, 1.186e-07, 5.78e-08, -1.0, 2.63e-07, -3.223e-07, 1.0, 3.691e-07, -2.895e-07, 1.0, 4.61e-07, -6.975e-07, 1.0, 3.785e-07, -8.349e-07, 1.0, 1.503e-07, 3.141e-07, -1.0, 1.787e-07, 2.788e-07, -1.0, -1.282e-07, 2.574e-07, -1.0, -8.684e-08, 2.976e-07, -1.0, -1.0, 3.705e-08, -5.533e-08, -1.0, 3.705e-08, -5.533e-08, -1.0, 3.705e-08, -5.533e-08, -1.0, 3.705e-08, -5.533e-08, -3.351e-07, -1.0, -1.037e-07, -3.351e-07, -1.0, -1.037e-07, -3.351e-07, -1.0, -1.037e-07, -3.351e-07, -1.0, -1.037e-07, 1.0, -2.594e-07, 9.222e-08, 1.0, -2.594e-07, 9.222e-08, 1.0, -2.594e-07, 9.222e-08, 1.0, -2.594e-07, 9.222e-08, 3.351e-07, 1.0, 1.294e-07, 3.351e-07, 1.0, 1.294e-07, 3.351e-07, 1.0, 1.294e-07, 3.351e-07, 1.0, 1.294e-07, -2.53e-07, -5.032e-07, -1.0, -1.459e-06, -1.658e-07, -1.0, -1.459e-06, -1.658e-07, -1.0, -2.53e-07, -5.032e-07, -1.0, -2.426e-07, 1.025e-06, 1.0, 1.437e-06, 4.039e-07, 1.0, 4.366e-07, 4.039e-07, 1.0, -4.963e-07, 1.025e-06, 1.0, -4.963e-07, 1.025e-06, 1.0, 4.366e-07, 4.039e-07, 1.0, 5.933e-07, -7.234e-08, 1.0, -1.53e-07, -1.835e-08, 1.0, -2.53e-07, -5.032e-07, -1.0, -1.459e-06, -1.658e-07, -1.0, -1.459e-06, -1.658e-07, -1.0, -2.53e-07, -5.032e-07, -1.0, -1.0, 2.148e-07, 3.414e-14, -1.0, 2.148e-07, 3.414e-14, -1.0, 2.148e-07, 3.414e-14, -1.0, 2.148e-07, 3.414e-14, -6.941e-07, -1.0, -2.119e-07, -6.941e-07, -1.0, -2.119e-07, -6.941e-07, -1.0, -2.119e-07, -6.941e-07, -1.0, -2.119e-07, 1.0, -4.296e-07, 7.377e-08, 1.0, -4.296e-07, 7.377e-08, 1.0, -4.296e-07, 7.377e-08, 1.0, -4.296e-07, 7.377e-08, 0.0, 1.0, 1.074e-07, 0.0, 1.0, 1.074e-07, 0.0, 1.0, 1.074e-07, 0.0, 1.0, 1.074e-07, 4.934e-07, -1.99e-08, 1.0, 7.143e-07, -2.881e-08, 1.0, 7.143e-07, -6.306e-07, 1.0, 4.934e-07, -8.418e-07, 1.0, -8.224e-07, -8.418e-07, 1.0, 4.934e-07, -8.418e-07, 1.0, 7.143e-07, -6.306e-07, 1.0, -1.19e-06, -6.306e-07, 1.0, 1.156e-06, -3.91e-07, -1.0, 1.638e-06, -2.721e-07, -1.0, 1.602e-06, 6.306e-07, -1.0, 1.106e-06, 8.418e-07, -1.0, -8.224e-07, -1.99e-08, 1.0, -1.19e-06, -2.881e-08, 1.0, 7.143e-07, -2.881e-08, 1.0, 4.934e-07, -1.99e-08, 1.0, -1.0, 0.0, -3.689e-08, -1.0, 0.0, -3.689e-08, -1.0, 0.0, -3.689e-08, -1.0, 0.0, -3.689e-08, 1.542e-07, 1.0, 1.5e-07, 1.542e-07, 1.0, 1.5e-07, 1.542e-07, 1.0, 1.5e-07, 1.542e-07, 1.0, 1.5e-07, 1.0, -2.908e-07, -3.684e-14, 1.0, -2.908e-07, -3.684e-14, 1.0, -2.908e-07, -3.684e-14, 1.0, -2.908e-07, -3.684e-14, -1.322e-07, -1.0, -1.091e-07, -1.322e-07, -1.0, -1.091e-07, -1.322e-07, -1.0, -1.091e-07, -1.322e-07, -1.0, -1.091e-07, 7.62e-07, -4.008e-08, 1.0, 1.103e-06, -5.802e-08, 1.0, 1.01e-06, -6.117e-07, 1.0, 6.347e-07, -7.963e-07, 1.0, 3.459e-08, 3.931e-07, -1.0, 8.602e-08, 2.986e-07, -1.0, -1.596e-07, 3.566e-07, -1.0, -1.351e-07, 4.332e-07, -1.0, -1.351e-07, 4.332e-07, -1.0, -1.596e-07, 3.566e-07, -1.0, -8.602e-08, 2.182e-07, -1.0, -3.459e-08, 2.442e-07, -1.0, 6.347e-07, -7.963e-07, 1.0, 1.01e-06, -6.117e-07, 1.0, -9.326e-08, -6.698e-07, 1.0, -1.274e-07, -8.364e-07, 1.0, 1.351e-07, 2.041e-07, -1.0, 1.596e-07, 1.602e-07, -1.0, 8.602e-08, 2.986e-07, -1.0, 3.459e-08, 3.931e-07, -1.0, 0.0, -8.017e-08, 1.0, 0.0, -1.16e-07, 1.0, 1.103e-06, -5.802e-08, 1.0, 7.62e-07, -4.008e-08, 1.0, -1.274e-07, -8.364e-07, 1.0, -9.326e-08, -6.698e-07, 1.0, 0.0, -1.16e-07, 1.0, 0.0, -8.017e-08, 1.0, -3.459e-08, 2.442e-07, -1.0, -8.602e-08, 2.182e-07, -1.0, 1.596e-07, 1.602e-07, -1.0, 1.351e-07, 2.041e-07, -1.0, -1.0, 2.881e-07, 1.674e-14, -1.0, 2.881e-07, 1.674e-14, -1.0, 2.881e-07, 1.674e-14, -1.0, 2.881e-07, 1.674e-14, 2.837e-07, 1.0, 7.022e-08, 2.837e-07, 1.0, 7.022e-08, 2.837e-07, 1.0, 7.022e-08, 2.837e-07, 1.0, 7.022e-08, 1.0, -2.16e-08, 0.0, 1.0, -2.16e-08, 0.0, 1.0, -2.16e-08, 0.0, 1.0, -2.16e-08, 0.0, -2.269e-07, -1.0, -1.053e-07, -2.269e-07, -1.0, -1.053e-07, -2.269e-07, -1.0, -1.053e-07, -2.269e-07, -1.0, -1.053e-07, -3.432e-07, 4.485e-07, -1.0, -3.432e-07, 4.485e-07, -1.0, -3.695e-07, 7.903e-08, -1.0, -3.695e-07, 7.903e-08, -1.0, -3.695e-07, 7.903e-08, -1.0, -3.695e-07, 7.903e-08, -1.0, 1.558e-13, 1.054e-07, -1.0, 1.558e-13, 1.054e-07, -1.0, 1.633e-07, 1.082e-06, 1.0, 1.633e-07, 1.082e-06, 1.0, 1.633e-07, -2.634e-08, 1.0, 1.633e-07, -2.634e-08, 1.0, 2.634e-08, 4.749e-07, -1.0, 2.634e-08, 4.749e-07, -1.0, -3.432e-07, 4.485e-07, -1.0, -3.432e-07, 4.485e-07, -1.0, 8.166e-07, -5.269e-08, 1.0, 8.166e-07, -5.269e-08, 1.0, 8.166e-07, 1.056e-06, 1.0, 8.166e-07, 1.056e-06, 1.0, 1.633e-07, -2.634e-08, 1.0, 1.633e-07, -2.634e-08, 1.0, 8.166e-07, -5.269e-08, 1.0, 8.166e-07, -5.269e-08, 1.0, 1.558e-13, 1.054e-07, -1.0, 1.558e-13, 1.054e-07, -1.0, 2.634e-08, 4.749e-07, -1.0, 2.634e-08, 4.749e-07, -1.0, 8.166e-07, 1.056e-06, 1.0, 8.166e-07, 1.056e-06, 1.0, 1.633e-07, 1.082e-06, 1.0, 1.633e-07, 1.082e-06, 1.0, -3.689e-07, -1.0, -9.382e-08, -3.689e-07, -1.0, -9.382e-08, -3.689e-07, -1.0, -9.382e-08, -3.689e-07, -1.0, -9.382e-08, -1.0, 1.37e-07, 1.089e-14, -1.0, 1.37e-07, 1.089e-14, -1.0, 1.37e-07, 1.089e-14, -1.0, 1.37e-07, 1.089e-14, 5.902e-07, 1.0, 1.37e-07, 5.902e-07, 1.0, 1.37e-07, 5.902e-07, 1.0, 1.37e-07, 5.902e-07, 1.0, 1.37e-07, 1.0, -1.316e-07, 7.377e-08, 1.0, -1.316e-07, 7.377e-08, 1.0, -1.316e-07, 7.377e-08, 1.0, -1.316e-07, 7.377e-08, 1.0, -2.004e-07, 9.222e-08, 1.0, -2.004e-07, 9.222e-08, 1.0, -2.004e-07, 9.222e-08, 1.0, -2.004e-07, 9.222e-08, 9.836e-08, 1.0, 2.435e-07, 9.836e-08, 1.0, 2.435e-07, 9.836e-08, 1.0, 2.435e-07, 9.836e-08, 1.0, 2.435e-07, -1.0, 1.49e-07, -9.222e-08, -1.0, 1.49e-07, -9.222e-08, -1.0, 1.49e-07, -9.222e-08, -1.0, 1.49e-07, -9.222e-08, -1.475e-07, -1.0, -1.217e-07, -1.475e-07, -1.0, -1.217e-07, -1.475e-07, -1.0, -1.217e-07, -1.475e-07, -1.0, -1.217e-07, 1.0, -1.826e-07, -1.451e-14, 1.0, -1.826e-07, -1.451e-14, 1.0, -1.826e-07, -1.451e-14, 1.0, -1.826e-07, -1.451e-14, 2.951e-07, 1.0, 0.0, 2.951e-07, 1.0, 0.0, 2.951e-07, 1.0, 0.0, 2.951e-07, 1.0, 0.0, -1.0, 1.217e-07, 2.54e-14, -1.0, 1.217e-07, 2.54e-14, -1.0, 1.217e-07, 2.54e-14, -1.0, 1.217e-07, 2.54e-14, -3.689e-08, -1.0, -4.566e-08, -3.689e-08, -1.0, -4.566e-08, -3.689e-08, -1.0, -4.566e-08, -3.689e-08, -1.0, -4.566e-08, 1.0, -2.283e-07, 7.377e-08, 1.0, -2.283e-07, 7.377e-08, 1.0, -2.283e-07, 7.377e-08, 1.0, -2.283e-07, 7.377e-08, -1.967e-07, -1.0, -3.652e-07, -1.967e-07, -1.0, -3.652e-07, -1.967e-07, -1.0, -3.652e-07, -1.967e-07, -1.0, -3.652e-07, -1.0, 2.391e-07, -7.377e-08, -1.0, 2.391e-07, -7.377e-08, -1.0, 2.391e-07, -7.377e-08, -1.0, 2.391e-07, -7.377e-08, 4.918e-08, 1.0, 1.666e-07, 4.918e-08, 1.0, 1.666e-07, 4.918e-08, 1.0, 1.666e-07, 4.918e-08, 1.0, 1.666e-07])] * 3)])

# ---- objects
ob_book_rack = bpy.data.objects.new('Book Rack', me_plane)

# ---- transforms, parenting, visibility, modifiers, constraints
ob_book_rack.location = (0.0, 0.0, 0.0)
ob_book_rack.delta_rotation_euler = (1.571, 0.0, 0.0)
ob_book_rack.color = (0.8, 0.8, 0.8, 1.0)
ob_book_rack.lineart.crease_threshold = 0.0

# ---- collection membership
col_collection_1.objects.link(ob_book_rack)

# ---- scene / render settings (as saved in the file)
scene.frame_start = 1; scene.frame_end = 250; scene.frame_set(1)
scene.render.engine = 'BLENDER_EEVEE_NEXT'
scene.render.dither_intensity = 0.0
scene.cycles.use_denoising = False
scene.cycles.samples = 128
scene.cycles.sampling_pattern = 'TABULATED_SOBOL'
scene.cycles.use_adaptive_sampling = False
scene.cycles.use_light_tree = False
scene.cycles.blur_glossy = 0.0
scene.cycles.sample_clamp_indirect = 0.0
scene.view_settings.view_transform = 'Standard'
bpy.context.view_layer.update()

# ---- added for rendering (the .blend has no active camera and no usable light): camera, sun
cam_auto = bpy.data.cameras.new('AutoCamera')
cam_auto.lens = 50.0
cam_auto.sensor_width = 36.0
cam_auto.clip_end = 1000.0
ob_auto_camera = bpy.data.objects.new('AutoCamera', cam_auto)
scene.collection.objects.link(ob_auto_camera)
ob_auto_camera.location = (1.93127, -2.40211, 1.4778)
ob_auto_camera.rotation_euler = (1.09748, -7.21219e-08, 0.694738)
scene.camera = ob_auto_camera
light_auto_sun = bpy.data.lights.new('AutoSun', 'SUN')
light_auto_sun.energy = 3.0
light_auto_sun.angle = 0.0523599
ob_auto_sun = bpy.data.objects.new('AutoSun', light_auto_sun)
scene.collection.objects.link(ob_auto_sun)
ob_auto_sun.rotation_euler = (0.872665, 0.174533, 0.523599)
bpy.context.view_layer.update()
